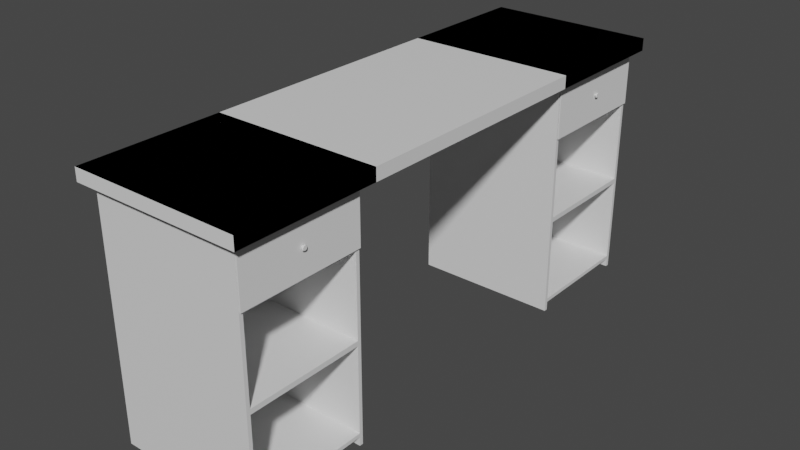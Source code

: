 # Source: Desk.blend  (saved by Blender 3.5.10; exported with 4.5.12 LTS)
import bpy
from mathutils import Matrix  # noqa: F401  (used for matrix-valued properties, if any)

bpy.ops.wm.read_factory_settings(use_empty=True)
scene = bpy.context.scene
scene.name = 'Scene'

# ---- collections
col_collection = bpy.data.collections.new('Collection'); scene.collection.children.link(col_collection)
col_drawer = bpy.data.collections.new('Drawer'); col_collection.children.link(col_drawer)

# ---- materials (node trees are filled in below, after node groups)
mat_material = bpy.data.materials.new('Material')
mat_material.alpha_threshold = 0.0
mat_material.use_transparent_shadow = False
mat_material.roughness = 0.5
mat_material.line_color = (0.0, 0.0, 0.0, 1.0)

# ---- material node trees
mat_material.use_nodes = True; mat_material.node_tree.nodes.clear()
_N = mat_material.node_tree.nodes; _L = mat_material.node_tree.links
n0 = _N.new('ShaderNodeOutputMaterial'); n0.name = 'Material Output'; n0.location = (300, 300)
n1 = _N.new('ShaderNodeBsdfPrincipled'); n1.name = 'Principled BSDF'; n1.location = (10, 300)
n1.distribution = 'GGX'
n1.subsurface_method = 'RANDOM_WALK_SKIN'
n1.inputs[3].default_value = 1.45
n1.inputs[27].default_value = (0.0, 0.0, 0.0, 1.0)
n1.inputs[28].default_value = 1.0
_L.new(n1.outputs[0], n0.inputs[0])
n0.is_active_output = True

# ---- world
world_world = bpy.data.worlds.new('World'); scene.world = world_world
world_world.use_nodes = True; world_world.node_tree.nodes.clear()
_N = world_world.node_tree.nodes; _L = world_world.node_tree.links
n0 = _N.new('ShaderNodeOutputWorld'); n0.name = 'World Output'; n0.location = (300, 300)
n1 = _N.new('ShaderNodeBackground'); n1.name = 'Background'; n1.location = (10, 300)
n1.inputs[0].default_value = (0.05088, 0.05088, 0.05088, 1.0)
_L.new(n1.outputs[0], n0.inputs[0])
n0.is_active_output = True
world_world.color = (0.05088, 0.05088, 0.05088)
world_world.use_sun_shadow = False
world_world.sun_shadow_jitter_overblur = 0.0

# ---- meshes
me_cube = bpy.data.meshes.new('Cube')
me_cube.from_pydata([(1.0, 0.0, 0.8125), (1.0, 0.0, 0.7213), (1.0, -1.958, 0.8125), (1.0, -1.958, 0.7213), (-1.0, 0.0, 0.8125), (-1.0, 0.0, 0.7213), (-1.0, -1.958, 0.8125), (-1.0, -1.958, 0.7213), (-1.0, -0.9356, 0.7213), (-1.0, -0.9356, 0.8125), (1.0, -0.9356, 0.8125), (1.0, -0.9356, 0.7213), (-1.0, -1.958, 0.7213), (1.0, -1.958, 0.7213), (-1.0, -0.9356, 0.7213), (1.0, -0.9356, 0.7213), (-0.8768, -1.895, 0.7213), (0.8768, -1.895, 0.7213), (-0.8768, -0.9986, 0.7213), (0.8768, -0.9986, 0.7213), (-0.8768, -1.895, -1.024), (0.8768, -1.895, -1.024), (-0.8768, -0.9986, -1.024), (0.8768, -0.9986, -1.024), (0.8768, -1.869, 0.6897), (0.8768, -1.025, 0.6897), (0.8768, -1.869, -0.9312), (0.8768, -1.025, -0.9312), (-0.7378, -1.869, 0.6897), (-0.7378, -1.025, 0.6897), (-0.7378, -1.869, -0.9312), (-0.7378, -1.025, -0.9312), (0.8768, -0.9986, 0.3245), (0.8768, -1.895, 0.3245), (-0.8768, -0.9986, 0.3245), (-0.8768, -1.895, 0.3245), (0.8768, -1.025, 0.3239), (0.8768, -1.869, 0.3239), (-0.7378, -1.025, 0.3239), (-0.7378, -1.869, 0.3239), (0.8768, -0.9986, 0.3129), (-0.8768, -0.9986, 0.3129), (-0.8768, -1.895, 0.3129), (0.8768, -1.025, 0.3134), (-0.7378, -1.025, 0.3134), (0.8768, -1.895, 0.3129), (0.8768, -1.869, 0.3134), (-0.7378, -1.869, 0.3134), (-0.8488, -1.869, -1.024), (0.8768, -1.869, -1.024), (-0.8488, -1.025, -1.024), (0.8768, -1.025, -1.024), (-0.8488, -1.869, -0.9594), (0.8768, -1.869, -0.9594), (-0.8488, -1.025, -0.9594), (0.8768, -1.025, -0.9594), (0.8768, -1.025, -0.3089), (-0.7378, -1.025, -0.3089), (0.8768, -1.869, -0.3089), (-0.7378, -1.869, -0.3089), (0.8768, -1.869, -0.2726), (-0.7378, -1.869, -0.2726), (0.8768, -1.025, -0.2726), (-0.7378, -1.025, -0.2726)], [], [(0, 4, 6, 2), (6, 7, 8, 9), (7, 6, 4, 5), (5, 1, 3, 7), (1, 0, 2, 3), (5, 4, 0, 1), (11, 10, 9, 8), (3, 11, 15, 13), (2, 6, 9, 10), (3, 2, 10, 11), (12, 13, 17, 16), (8, 7, 12, 14), (7, 3, 13, 12), (11, 8, 14, 15), (17, 19, 25, 24), (13, 15, 19, 17), (15, 14, 18, 19), (14, 12, 16, 18), (21, 45, 46, 60, 58, 26, 53, 49), (40, 41, 22, 23), (41, 42, 20, 22), (42, 45, 21, 20), (37, 24, 28, 39), (23, 51, 55, 27, 56, 62, 43, 40), (33, 17, 24, 37), (59, 57, 31, 30), (27, 26, 30, 31), (56, 27, 31, 57), (24, 25, 29, 28), (7, 12, 13, 3, 2, 6), (25, 36, 38, 29), (28, 29, 38, 39), (45, 33, 37, 46), (19, 32, 36, 25), (46, 37, 39, 47), (16, 17, 33, 35), (18, 16, 35, 34), (19, 18, 34, 32), (60, 46, 47, 61), (36, 43, 44, 38), (39, 38, 44, 47), (32, 40, 43, 36), (35, 33, 45, 42), (34, 35, 42, 41), (32, 34, 41, 40), (37, 36, 38, 39), (43, 46, 47, 44), (43, 36, 37, 46), (51, 50, 54, 55), (23, 22, 50, 51), (22, 20, 48, 50), (20, 21, 49, 48), (52, 53, 55, 54), (50, 48, 52, 54), (48, 49, 53, 52), (27, 55, 53, 26), (26, 58, 59, 30), (62, 56, 58, 60), (58, 56, 57, 59), (47, 44, 63, 61), (43, 62, 63, 44), (60, 61, 63, 62)])
_uv = me_cube.uv_layers.new(name='UVMap')
_uv.uv.foreach_set('vector', [0.625, 0.5, 0.875, 0.5, 0.875, 0.75, 0.625, 0.75, 0.625, 0.0, 0.375, 0.0, 0.375, 0.0, 0.625, 0.0, 0.375, 0.0, 0.625, 0.0, 0.625, 0.25, 0.375, 0.25, 0.125, 0.5, 0.375, 0.5, 0.375, 0.75, 0.125, 0.75, 0.375, 0.5, 0.625, 0.5, 0.625, 0.75, 0.375, 0.75, 0.375, 0.25, 0.625, 0.25, 0.625, 0.5, 0.375, 0.5, 0.375, 0.75, 0.625, 0.75, 0.625, 1.0, 0.375, 1.0, 0.375, 0.75, 0.375, 0.75, 0.375, 0.75, 0.375, 0.75, 0.625, 0.75, 0.875, 0.75, 0.875, 0.75, 0.625, 0.75, 0.375, 0.75, 0.625, 0.75, 0.625, 0.75, 0.375, 0.75, 0.125, 0.75, 0.375, 0.75, 0.375, 0.75, 0.125, 0.75, 0.375, 0.0, 0.375, 0.0, 0.375, 0.0, 0.375, 0.0, 0.125, 0.75, 0.375, 0.75, 0.375, 0.75, 0.125, 0.75, 0.375, 0.75, 0.375, 1.0, 0.375, 1.0, 0.375, 0.75, 0.375, 0.75, 0.375, 0.75, 0.375, 0.75, 0.375, 0.75, 0.375, 0.75, 0.375, 0.75, 0.375, 0.75, 0.375, 0.75, 0.375, 0.75, 0.375, 1.0, 0.375, 1.0, 0.375, 0.75, 0.375, 0.0, 0.375, 0.0, 0.375, 0.0, 0.375, 0.0, 0.375, 0.75, 0.375, 0.75, 0.375, 0.75, 0.375, 0.75, 0.375, 0.75, 0.375, 0.75, 0.375, 0.75, 0.375, 0.75, 0.375, 0.75, 0.375, 1.0, 0.375, 1.0, 0.375, 0.75, 0.375, 0.0, 0.375, 0.0, 0.375, 0.0, 0.375, 0.0, 0.125, 0.75, 0.375, 0.75, 0.375, 0.75, 0.125, 0.75, 0.375, 0.75, 0.375, 0.75, 0.375, 0.75, 0.375, 0.75, 0.375, 0.75, 0.375, 0.75, 0.375, 0.75, 0.375, 0.75, 0.375, 0.75, 0.375, 0.75, 0.375, 0.75, 0.375, 0.75, 0.375, 0.75, 0.375, 0.75, 0.375, 0.75, 0.375, 0.75, 0.375, 0.75, 0.375, 0.75, 0.375, 0.75, 0.375, 0.75, 0.375, 0.75, 0.375, 0.75, 0.375, 0.75, 0.375, 0.75, 0.375, 0.75, 0.375, 0.75, 0.375, 0.75, 0.375, 0.75, 0.375, 0.75, 0.375, 0.75, 0.375, 0.75, 0.375, 0.75, 0.0, 0.0, 0.0, 0.0, 0.0, 0.0, 0.0, 0.0, 0.0, 0.0, 0.0, 0.0, 0.375, 0.75, 0.375, 0.75, 0.375, 0.75, 0.375, 0.75, 0.375, 0.75, 0.375, 0.75, 0.375, 0.75, 0.375, 0.75, 0.375, 0.75, 0.375, 0.75, 0.375, 0.75, 0.375, 0.75, 0.375, 0.75, 0.375, 0.75, 0.375, 0.75, 0.375, 0.75, 0.375, 0.75, 0.375, 0.75, 0.375, 0.75, 0.375, 0.75, 0.125, 0.75, 0.375, 0.75, 0.375, 0.75, 0.125, 0.75, 0.375, 0.0, 0.375, 0.0, 0.375, 0.0, 0.375, 0.0, 0.375, 0.75, 0.375, 1.0, 0.375, 1.0, 0.375, 0.75, 0.375, 0.75, 0.375, 0.75, 0.375, 0.75, 0.375, 0.75, 0.375, 0.75, 0.375, 0.75, 0.375, 0.75, 0.375, 0.75, 0.375, 0.75, 0.375, 0.75, 0.375, 0.75, 0.375, 0.75, 0.375, 0.75, 0.375, 0.75, 0.375, 0.75, 0.375, 0.75, 0.125, 0.75, 0.375, 0.75, 0.375, 0.75, 0.125, 0.75, 0.375, 0.0, 0.375, 0.0, 0.375, 0.0, 0.375, 0.0, 0.375, 0.75, 0.375, 1.0, 0.375, 1.0, 0.375, 0.75, 0.0, 0.0, 0.0, 0.0, 0.0, 0.0, 0.0, 0.0, 0.0, 0.0, 0.0, 0.0, 0.0, 0.0, 0.0, 0.0, 0.375, 0.75, 0.375, 0.75, 0.0, 0.0, 0.375, 0.75, 0.375, 0.75, 0.375, 1.0, 0.375, 1.0, 0.375, 0.75, 0.375, 0.75, 0.375, 1.0, 0.375, 1.0, 0.375, 0.75, 0.375, 0.0, 0.375, 0.0, 0.375, 0.0, 0.375, 0.0, 0.125, 0.75, 0.375, 0.75, 0.375, 0.75, 0.125, 0.75, 0.125, 0.75, 0.375, 0.75, 0.375, 0.75, 0.125, 0.75, 0.375, 0.0, 0.375, 0.0, 0.375, 0.0, 0.375, 0.0, 0.125, 0.75, 0.375, 0.75, 0.375, 0.75, 0.125, 0.75, 0.375, 0.75, 0.375, 0.75, 0.375, 0.75, 0.375, 0.75, 0.375, 0.75, 0.375, 0.75, 0.375, 0.75, 0.375, 0.75, 0.375, 0.75, 0.375, 0.75, 0.375, 0.75, 0.375, 0.75, 0.375, 0.75, 0.375, 0.75, 0.375, 0.75, 0.375, 0.75, 0.375, 0.75, 0.375, 0.75, 0.375, 0.75, 0.375, 0.75, 0.375, 0.75, 0.375, 0.75, 0.375, 0.75, 0.375, 0.75, 0.375, 0.75, 0.375, 0.75, 0.375, 0.75, 0.375, 0.75])
me_cube.materials.append(mat_material)
me_cube.use_mirror_vertex_groups = False
me_cube.update()
me_cube_001 = bpy.data.meshes.new('Cube.001')
me_cube_001.from_pydata([(-1.0, -1.0, -1.0), (-1.0, -1.0, 1.0), (-1.0, 1.0, -1.0), (-1.0, 1.0, 1.0), (1.0, -1.0, -1.0), (1.0, -1.0, 1.0), (1.0, 1.0, -1.0), (1.0, 1.0, 1.0), (-0.9498, -0.9498, 1.0), (-0.9498, 0.9498, 1.0), (0.9498, 0.9498, 1.0), (0.9498, -0.9498, 1.0), (-0.9498, -0.9498, -0.8368), (-0.9498, 0.9498, -0.8368), (0.9498, 0.9498, -0.8368), (0.9498, -0.9498, -0.8368), (-1.016, 1.0, 1.0), (-1.016, -1.0, 1.0), (-1.016, -1.0, -1.0), (-1.016, 1.0, -1.0), (-1.016, -1.076, -1.0), (-1.016, -1.076, 1.0), (-1.016, 1.076, -1.0), (-1.016, 1.076, 1.0), (-1.016, -1.076, -1.0), (-1.016, -1.076, 1.0), (-1.016, 1.076, -1.0), (-1.016, 1.076, 1.0), (-1.033, -1.076, -1.0), (-1.033, -1.076, 1.0), (-1.033, 1.076, -1.0), (-1.033, 1.076, 1.0), (-1.033, -0.006095, -0.02061), (-1.033, -0.006095, 0.02061), (-1.033, 0.006092, -0.02061), (-1.033, 0.006092, 0.02061), (-1.033, -0.007594, -0.01712), (-1.033, -0.009843, -0.01109), (-1.033, -0.01144, -2.045e-08), (-1.033, -0.009843, 0.01109), (-1.033, -0.007594, 0.01712), (-1.033, 0.004246, -0.02154), (-1.033, 0.002187, -0.0222), (-1.033, -1.668e-06, -0.02244), (-1.033, -0.00219, -0.0222), (-1.033, -0.004249, -0.02154), (-1.033, -0.004249, 0.02154), (-1.033, -0.00219, 0.0222), (-1.033, -1.668e-06, 0.02244), (-1.033, 0.002187, 0.0222), (-1.033, 0.004246, 0.02154), (-1.033, 0.007591, 0.01712), (-1.033, 0.009839, 0.01109), (-1.033, 0.01144, -2.044e-08), (-1.033, 0.009839, -0.01109), (-1.033, 0.007591, -0.01712), (-1.058, -0.006095, -0.02061), (-1.058, -0.006095, 0.02061), (-1.058, 0.006092, -0.02061), (-1.058, 0.006092, 0.02061), (-1.058, -0.007594, -0.01712), (-1.058, -0.009843, -0.01109), (-1.058, -0.01144, -2.045e-08), (-1.058, -0.009843, 0.01109), (-1.058, -0.007594, 0.01712), (-1.058, 0.004246, -0.02154), (-1.058, 0.002187, -0.0222), (-1.058, -1.668e-06, -0.02244), (-1.058, -0.00219, -0.0222), (-1.058, -0.004249, -0.02154), (-1.058, -0.004249, 0.02154), (-1.058, -0.00219, 0.0222), (-1.058, -1.668e-06, 0.02244), (-1.058, 0.002187, 0.0222), (-1.058, 0.004246, 0.02154), (-1.058, 0.007591, 0.01712), (-1.058, 0.009839, 0.01109), (-1.058, 0.01144, -2.044e-08), (-1.058, 0.009839, -0.01109), (-1.058, 0.007591, -0.01712)], [], [(2, 0, 18, 19), (2, 3, 7, 6), (6, 7, 5, 4), (4, 5, 1, 0), (2, 6, 4, 0), (7, 3, 9, 10), (11, 10, 14, 15), (5, 7, 10, 11), (3, 1, 8, 9), (1, 5, 11, 8), (14, 13, 12, 15), (9, 8, 12, 13), (8, 11, 15, 12), (10, 9, 13, 14), (3, 2, 19, 16), (17, 16, 23, 21), (1, 3, 16, 17), (0, 1, 17, 18), (21, 23, 27, 25), (19, 18, 20, 22), (16, 19, 22, 23), (18, 17, 21, 20), (27, 26, 30, 31), (20, 21, 25, 24), (23, 22, 26, 27), (22, 20, 24, 26), (28, 29, 33, 40, 39, 38, 37, 36, 32), (26, 24, 28, 30), (25, 27, 31, 29), (24, 25, 29, 28), (31, 30, 34, 55, 54, 53, 52, 51, 35), (30, 28, 32, 45, 44, 43, 42, 41, 34), (29, 31, 35, 50, 49, 48, 47, 46, 33), (37, 38, 62, 61), (52, 53, 77, 76), (55, 34, 58, 79), (33, 46, 70, 57), (38, 39, 63, 62), (53, 54, 78, 77), (46, 47, 71, 70), (39, 40, 64, 63), (54, 55, 79, 78), (47, 48, 72, 71), (34, 41, 65, 58), (48, 49, 73, 72), (41, 42, 66, 65), (49, 50, 74, 73), (40, 33, 57, 64), (42, 43, 67, 66), (32, 36, 60, 56), (35, 51, 75, 59), (45, 32, 56, 69), (43, 44, 68, 67), (36, 37, 61, 60), (51, 52, 76, 75), (50, 35, 59, 74), (44, 45, 69, 68), (64, 57, 70, 71, 72, 73, 74, 59, 75, 76, 77, 78, 79, 58, 65, 66, 67, 68, 69, 56, 60, 61, 62, 63)])
_uv = me_cube_001.uv_layers.new(name='UVMap')
_uv.uv.foreach_set('vector', [0.125, 0.5, 0.125, 0.75, 0.125, 0.75, 0.125, 0.5, 0.375, 0.25, 0.625, 0.25, 0.625, 0.5, 0.375, 0.5, 0.375, 0.5, 0.625, 0.5, 0.625, 0.75, 0.375, 0.75, 0.375, 0.75, 0.625, 0.75, 0.625, 1.0, 0.375, 1.0, 0.125, 0.5, 0.375, 0.5, 0.375, 0.75, 0.125, 0.75, 0.625, 0.5, 0.625, 0.25, 0.625, 0.25, 0.625, 0.5, 0.625, 0.75, 0.625, 0.5, 0.625, 0.5, 0.625, 0.75, 0.625, 0.75, 0.625, 0.5, 0.625, 0.5, 0.625, 0.75, 0.625, 0.25, 0.625, 0.0, 0.625, 0.0, 0.625, 0.25, 0.625, 1.0, 0.625, 0.75, 0.625, 0.75, 0.625, 1.0, 0.625, 0.5, 0.875, 0.5, 0.875, 0.75, 0.625, 0.75, 0.625, 0.25, 0.625, 0.0, 0.625, 0.0, 0.625, 0.25, 0.625, 1.0, 0.625, 0.75, 0.625, 0.75, 0.625, 1.0, 0.625, 0.5, 0.625, 0.25, 0.625, 0.25, 0.625, 0.5, 0.625, 0.25, 0.375, 0.25, 0.375, 0.25, 0.625, 0.25, 0.625, 0.0, 0.625, 0.25, 0.625, 0.25, 0.625, 0.0, 0.625, 0.0, 0.625, 0.25, 0.625, 0.25, 0.625, 0.0, 0.375, 1.0, 0.625, 1.0, 0.625, 1.0, 0.375, 1.0, 0.625, 0.0, 0.625, 0.25, 0.625, 0.25, 0.625, 0.0, 0.125, 0.5, 0.125, 0.75, 0.125, 0.75, 0.125, 0.5, 0.625, 0.25, 0.375, 0.25, 0.375, 0.25, 0.625, 0.25, 0.375, 1.0, 0.625, 1.0, 0.625, 1.0, 0.375, 1.0, 0.625, 0.25, 0.375, 0.25, 0.375, 0.25, 0.625, 0.25, 0.375, 1.0, 0.625, 1.0, 0.625, 1.0, 0.375, 1.0, 0.625, 0.25, 0.375, 0.25, 0.375, 0.25, 0.625, 0.25, 0.125, 0.5, 0.125, 0.75, 0.125, 0.75, 0.125, 0.5, 0.375, 1.0, 0.625, 1.0, 0.625, 1.0, 0.5833, 1.0, 0.5417, 1.0, 0.5, 1.0, 0.4583, 1.0, 0.4167, 1.0, 0.375, 1.0, 0.125, 0.5, 0.125, 0.75, 0.125, 0.75, 0.125, 0.5, 0.625, 0.0, 0.625, 0.25, 0.625, 0.25, 0.625, 0.0, 0.375, 1.0, 0.625, 1.0, 0.625, 1.0, 0.375, 1.0, 0.625, 0.25, 0.375, 0.25, 0.375, 0.25, 0.4167, 0.25, 0.4583, 0.25, 0.5, 0.25, 0.5417, 0.25, 0.5833, 0.25, 0.625, 0.25, 0.125, 0.5, 0.125, 0.75, 0.125, 0.75, 0.125, 0.7083, 0.125, 0.6667, 0.125, 0.625, 0.125, 0.5833, 0.125, 0.5417, 0.125, 0.5, 0.625, 0.0, 0.625, 0.25, 0.625, 0.25, 0.625, 0.2083, 0.625, 0.1667, 0.625, 0.125, 0.625, 0.08333, 0.625, 0.04167, 0.625, 0.0, 0.4583, 1.0, 0.5, 1.0, 0.5, 1.0, 0.4583, 1.0, 0.5417, 0.25, 0.5, 0.25, 0.5, 0.25, 0.5417, 0.25, 0.4167, 0.25, 0.375, 0.25, 0.375, 0.25, 0.4167, 0.25, 0.625, 0.0, 0.625, 0.04167, 0.625, 0.04167, 0.625, 0.0, 0.5, 1.0, 0.5417, 1.0, 0.5417, 1.0, 0.5, 1.0, 0.5, 0.25, 0.4583, 0.25, 0.4583, 0.25, 0.5, 0.25, 0.625, 0.04167, 0.625, 0.08333, 0.625, 0.08333, 0.625, 0.04167, 0.5417, 1.0, 0.5833, 1.0, 0.5833, 1.0, 0.5417, 1.0, 0.4583, 0.25, 0.4167, 0.25, 0.4167, 0.25, 0.4583, 0.25, 0.625, 0.08333, 0.625, 0.125, 0.625, 0.125, 0.625, 0.08333, 0.125, 0.5, 0.125, 0.5417, 0.125, 0.5417, 0.125, 0.5, 0.625, 0.125, 0.625, 0.1667, 0.625, 0.1667, 0.625, 0.125, 0.125, 0.5417, 0.125, 0.5833, 0.125, 0.5833, 0.125, 0.5417, 0.625, 0.1667, 0.625, 0.2083, 0.625, 0.2083, 0.625, 0.1667, 0.5833, 1.0, 0.625, 1.0, 0.625, 1.0, 0.5833, 1.0, 0.125, 0.5833, 0.125, 0.625, 0.125, 0.625, 0.125, 0.5833, 0.375, 1.0, 0.4167, 1.0, 0.4167, 1.0, 0.375, 1.0, 0.625, 0.25, 0.5833, 0.25, 0.5833, 0.25, 0.625, 0.25, 0.125, 0.7083, 0.125, 0.75, 0.125, 0.75, 0.125, 0.7083, 0.125, 0.625, 0.125, 0.6667, 0.125, 0.6667, 0.125, 0.625, 0.4167, 1.0, 0.4583, 1.0, 0.4583, 1.0, 0.4167, 1.0, 0.5833, 0.25, 0.5417, 0.25, 0.5417, 0.25, 0.5833, 0.25, 0.625, 0.2083, 0.625, 0.25, 0.625, 0.25, 0.625, 0.2083, 0.125, 0.6667, 0.125, 0.7083, 0.125, 0.7083, 0.125, 0.6667, 0.5833, 1.0, 0.625, 0.0, 0.625, 0.04167, 0.625, 0.08333, 0.625, 0.125, 0.625, 0.1667, 0.625, 0.2083, 0.625, 0.25, 0.5833, 0.25, 0.5417, 0.25, 0.5, 0.25, 0.4583, 0.25, 0.4167, 0.25, 0.125, 0.5, 0.125, 0.5417, 0.125, 0.5833, 0.125, 0.625, 0.125, 0.6667, 0.125, 0.7083, 0.375, 1.0, 0.4167, 1.0, 0.4583, 1.0, 0.5, 1.0, 0.5417, 1.0])
me_cube_001.update()
me_cube_002 = bpy.data.meshes.new('Cube.002')
me_cube_002.from_pydata([(0.005444, 0.05126, -0.002142), (0.005444, 0.05054, 0.01382), (0.005444, 0.0484, 0.02916), (0.005444, 0.04492, 0.0433), (0.005444, 0.04023, 0.0557), (0.005444, 0.03453, 0.06587), (0.005444, 0.02802, 0.07343), (0.005444, 0.02096, 0.07809), (0.005444, 0.01361, 0.07966), (0.005444, 0.006269, 0.07809), (0.005444, -0.0007938, 0.07343), (0.005444, -0.007303, 0.06587), (0.005444, -0.01301, 0.0557), (0.005444, -0.01769, 0.0433), (0.005444, -0.02117, 0.02916), (0.005444, -0.02331, 0.01382), (0.005444, -0.02403, -0.002142), (0.005444, -0.02331, -0.0181), (0.005444, -0.02117, -0.03345), (0.005444, -0.01769, -0.04759), (0.005444, -0.01301, -0.05998), (0.005444, -0.007303, -0.07016), (0.005444, -0.0007938, -0.07772), (0.005444, 0.006269, -0.08237), (0.005444, 0.01361, -0.08394), (0.005444, 0.02096, -0.08237), (0.005444, 0.02802, -0.07772), (0.005444, 0.03453, -0.07016), (0.005444, 0.04023, -0.05998), (0.005444, 0.04492, -0.04759), (0.005444, 0.0484, -0.03345), (0.005444, 0.05054, -0.0181), (-0.004246, 0.06002, -0.002142), (-0.004246, 0.05913, 0.01753), (-0.004246, 0.05649, 0.03644), (-0.004246, 0.0522, 0.05388), (-0.004246, 0.04643, 0.06915), (-0.004246, 0.03939, 0.08169), (-0.004246, 0.03137, 0.09101), (-0.004246, 0.02267, 0.09675), (-0.004246, 0.01361, 0.09869), (-0.004246, 0.00456, 0.09675), (-0.004246, -0.004145, 0.09101), (-0.004246, -0.01217, 0.08169), (-0.004246, -0.0192, 0.06915), (-0.004246, -0.02497, 0.05388), (-0.004246, -0.02926, 0.03644), (-0.004246, -0.0319, 0.01753), (-0.004246, -0.03279, -0.002142), (-0.004246, -0.0319, -0.02181), (-0.004246, -0.02926, -0.04073), (-0.004246, -0.02497, -0.05816), (-0.004246, -0.0192, -0.07344), (-0.004246, -0.01217, -0.08598), (-0.004246, -0.004145, -0.09529), (-0.004246, 0.00456, -0.101), (-0.004246, 0.01361, -0.103), (-0.004246, 0.02267, -0.101), (-0.004246, 0.03137, -0.09529), (-0.004246, 0.03939, -0.08598), (-0.004246, 0.04643, -0.07344), (-0.004246, 0.0522, -0.05816), (-0.004246, 0.05649, -0.04073), (-0.004246, 0.05913, -0.02181), (-0.004246, 0.06002, -0.002142), (-0.004246, 0.05913, 0.01753), (-0.004246, 0.05649, 0.03644), (-0.004246, 0.0522, 0.05388), (-0.004246, 0.04643, 0.06915), (-0.004246, 0.03939, 0.08169), (-0.004246, 0.03137, 0.09101), (-0.004246, 0.02267, 0.09675), (-0.004246, 0.01361, 0.09869), (-0.004246, 0.00456, 0.09675), (-0.004246, -0.004145, 0.09101), (-0.004246, -0.01217, 0.08169), (-0.004246, -0.0192, 0.06915), (-0.004246, -0.02497, 0.05388), (-0.004246, -0.02926, 0.03644), (-0.004246, -0.0319, 0.01753), (-0.004246, -0.03279, -0.002142), (-0.004246, -0.0319, -0.02181), (-0.004246, -0.02926, -0.04073), (-0.004246, -0.02497, -0.05816), (-0.004246, -0.0192, -0.07344), (-0.004246, -0.01217, -0.08598), (-0.004246, -0.004145, -0.09529), (-0.004246, 0.00456, -0.101), (-0.004246, 0.01361, -0.103), (-0.004246, 0.02267, -0.101), (-0.004246, 0.03137, -0.09529), (-0.004246, 0.03939, -0.08598), (-0.004246, 0.04643, -0.07344), (-0.004246, 0.0522, -0.05816), (-0.004246, 0.05649, -0.04073), (-0.004246, 0.05913, -0.02181), (-0.01545, 0.04882, -0.002142), (-0.01545, 0.04814, 0.01278), (-0.01545, 0.04614, 0.02713), (-0.01545, 0.04288, 0.04035), (-0.01545, 0.03851, 0.05194), (-0.01545, 0.03317, 0.06146), (-0.01545, 0.02709, 0.06852), (-0.01545, 0.02048, 0.07288), (-0.01545, 0.01361, 0.07435), (-0.01545, 0.006746, 0.07288), (-0.01545, 0.000142, 0.06852), (-0.01545, -0.005944, 0.06146), (-0.01545, -0.01128, 0.05194), (-0.01545, -0.01566, 0.04035), (-0.01545, -0.01891, 0.02713), (-0.01545, -0.02091, 0.01278), (-0.01545, -0.02159, -0.002142), (-0.01545, -0.02091, -0.01706), (-0.01545, -0.01891, -0.03141), (-0.01545, -0.01566, -0.04464), (-0.01545, -0.01128, -0.05623), (-0.01545, -0.005944, -0.06574), (-0.01545, 0.000142, -0.07281), (-0.01545, 0.006746, -0.07716), (-0.01545, 0.01361, -0.07863), (-0.01545, 0.02048, -0.07716), (-0.01545, 0.02709, -0.07281), (-0.01545, 0.03317, -0.06574), (-0.01545, 0.03851, -0.05623), (-0.01545, 0.04288, -0.04464), (-0.01545, 0.04614, -0.03141), (-0.01545, 0.04814, -0.01706), (0.005444, 0.03204, -0.002142), (0.005444, 0.03168, 0.005667), (0.005444, 0.03063, 0.01318), (0.005444, 0.02893, 0.0201), (0.005444, 0.02664, 0.02616), (0.005444, 0.02385, 0.03114), (0.005444, 0.02066, 0.03484), (0.005444, 0.01721, 0.03712), (0.005444, 0.01361, 0.03789), (0.005444, 0.01002, 0.03712), (0.005444, 0.006563, 0.03484), (0.005444, 0.003378, 0.03114), (0.005444, 0.000586, 0.02616), (0.005444, -0.001705, 0.0201), (0.005444, -0.003408, 0.01318), (0.005444, -0.004456, 0.005667), (0.005444, -0.00481, -0.002142), (0.005444, -0.004456, -0.009952), (0.005444, -0.003408, -0.01746), (0.005444, -0.001705, -0.02438), (0.005444, 0.000586, -0.03045), (0.005444, 0.003378, -0.03543), (0.005444, 0.006563, -0.03912), (0.005444, 0.01002, -0.0414), (0.005444, 0.01361, -0.04217), (0.005444, 0.01721, -0.0414), (0.005444, 0.02066, -0.03912), (0.005444, 0.02385, -0.03543), (0.005444, 0.02664, -0.03045), (0.005444, 0.02893, -0.02438), (0.005444, 0.03063, -0.01746), (0.005444, 0.03168, -0.009952), (0.0254, 0.03204, -0.002142), (0.0254, 0.03168, 0.005667), (0.0254, 0.03063, 0.01318), (0.0254, 0.02893, 0.0201), (0.0254, 0.02664, 0.02616), (0.0254, 0.02385, 0.03114), (0.0254, 0.02066, 0.03484), (0.0254, 0.01721, 0.03712), (0.0254, 0.01361, 0.03789), (0.0254, 0.01002, 0.03712), (0.0254, 0.006563, 0.03484), (0.0254, 0.003378, 0.03114), (0.0254, 0.000586, 0.02616), (0.0254, -0.001705, 0.0201), (0.0254, -0.003408, 0.01318), (0.0254, -0.004456, 0.005667), (0.0254, -0.00481, -0.002142), (0.0254, -0.004456, -0.009952), (0.0254, -0.003408, -0.01746), (0.0254, -0.001705, -0.02438), (0.0254, 0.000586, -0.03045), (0.0254, 0.003378, -0.03543), (0.0254, 0.006563, -0.03912), (0.0254, 0.01002, -0.0414), (0.0254, 0.01361, -0.04217), (0.0254, 0.01721, -0.0414), (0.0254, 0.02066, -0.03912), (0.0254, 0.02385, -0.03543), (0.0254, 0.02664, -0.03045), (0.0254, 0.02893, -0.02438), (0.0254, 0.03063, -0.01746), (0.0254, 0.03168, -0.009952), (0.0254, 0.02578, -0.002142), (0.0254, 0.02554, 0.003014), (0.0254, 0.02485, 0.007972), (0.0254, 0.02373, 0.01254), (0.0254, 0.02221, 0.01655), (0.0254, 0.02037, 0.01983), (0.0254, 0.01827, 0.02228), (0.0254, 0.01599, 0.02378), (0.0254, 0.01361, 0.02429), (0.0254, 0.01124, 0.02378), (0.0254, 0.008958, 0.02228), (0.0254, 0.006855, 0.01983), (0.0254, 0.005012, 0.01655), (0.0254, 0.003499, 0.01254), (0.0254, 0.002375, 0.007972), (0.0254, 0.001683, 0.003014), (0.0254, 0.001449, -0.002142), (0.0254, 0.001683, -0.007298), (0.0254, 0.002375, -0.01226), (0.0254, 0.003499, -0.01683), (0.0254, 0.005012, -0.02083), (0.0254, 0.006855, -0.02412), (0.0254, 0.008958, -0.02656), (0.0254, 0.01124, -0.02806), (0.0254, 0.01361, -0.02857), (0.0254, 0.01599, -0.02806), (0.0254, 0.01827, -0.02656), (0.0254, 0.02037, -0.02412), (0.0254, 0.02221, -0.02083), (0.0254, 0.02373, -0.01683), (0.0254, 0.02485, -0.01226), (0.0254, 0.02554, -0.007298), (-0.001943, 0.02578, -0.002142), (-0.001943, 0.02554, 0.003014), (-0.001943, 0.02485, 0.007972), (-0.001943, 0.02373, 0.01254), (-0.001943, 0.02221, 0.01655), (-0.001943, 0.02037, 0.01983), (-0.001943, 0.01827, 0.02228), (-0.001943, 0.01599, 0.02378), (-0.001943, 0.01361, 0.02429), (-0.001943, 0.01124, 0.02378), (-0.001943, 0.008958, 0.02228), (-0.001943, 0.006855, 0.01983), (-0.001943, 0.005012, 0.01655), (-0.001943, 0.003499, 0.01254), (-0.001943, 0.002375, 0.007972), (-0.001943, 0.001683, 0.003014), (-0.001943, 0.001449, -0.002142), (-0.001943, 0.001683, -0.007298), (-0.001943, 0.002375, -0.01226), (-0.001943, 0.003499, -0.01683), (-0.001943, 0.005012, -0.02083), (-0.001943, 0.006855, -0.02412), (-0.001943, 0.008958, -0.02656), (-0.001943, 0.01124, -0.02806), (-0.001943, 0.01361, -0.02857), (-0.001943, 0.01599, -0.02806), (-0.001943, 0.01827, -0.02656), (-0.001943, 0.02037, -0.02412), (-0.001943, 0.02221, -0.02083), (-0.001943, 0.02373, -0.01683), (-0.001943, 0.02485, -0.01226), (-0.001943, 0.02554, -0.007298)], [], [(25, 26, 58, 57), (12, 13, 45, 44), (26, 27, 59, 58), (13, 14, 46, 45), (0, 1, 33, 32), (27, 28, 60, 59), (14, 15, 47, 46), (1, 2, 34, 33), (28, 29, 61, 60), (15, 16, 48, 47), (2, 3, 35, 34), (29, 30, 62, 61), (16, 17, 49, 48), (3, 4, 36, 35), (30, 31, 63, 62), (17, 18, 50, 49), (4, 5, 37, 36), (31, 0, 32, 63), (18, 19, 51, 50), (5, 6, 38, 37), (19, 20, 52, 51), (6, 7, 39, 38), (20, 21, 53, 52), (7, 8, 40, 39), (21, 22, 54, 53), (8, 9, 41, 40), (22, 23, 55, 54), (9, 10, 42, 41), (23, 24, 56, 55), (10, 11, 43, 42), (24, 25, 57, 56), (11, 12, 44, 43), (50, 51, 83, 82), (37, 38, 70, 69), (51, 52, 84, 83), (38, 39, 71, 70), (52, 53, 85, 84), (39, 40, 72, 71), (53, 54, 86, 85), (40, 41, 73, 72), (54, 55, 87, 86), (41, 42, 74, 73), (55, 56, 88, 87), (42, 43, 75, 74), (56, 57, 89, 88), (43, 44, 76, 75), (57, 58, 90, 89), (44, 45, 77, 76), (58, 59, 91, 90), (45, 46, 78, 77), (32, 33, 65, 64), (59, 60, 92, 91), (46, 47, 79, 78), (33, 34, 66, 65), (60, 61, 93, 92), (47, 48, 80, 79), (34, 35, 67, 66), (61, 62, 94, 93), (48, 49, 81, 80), (35, 36, 68, 67), (62, 63, 95, 94), (49, 50, 82, 81), (36, 37, 69, 68), (63, 32, 64, 95), (85, 86, 118, 117), (72, 73, 105, 104), (86, 87, 119, 118), (73, 74, 106, 105), (87, 88, 120, 119), (74, 75, 107, 106), (88, 89, 121, 120), (75, 76, 108, 107), (89, 90, 122, 121), (76, 77, 109, 108), (90, 91, 123, 122), (77, 78, 110, 109), (64, 65, 97, 96), (91, 92, 124, 123), (78, 79, 111, 110), (65, 66, 98, 97), (92, 93, 125, 124), (79, 80, 112, 111), (66, 67, 99, 98), (93, 94, 126, 125), (80, 81, 113, 112), (67, 68, 100, 99), (94, 95, 127, 126), (81, 82, 114, 113), (68, 69, 101, 100), (95, 64, 96, 127), (82, 83, 115, 114), (69, 70, 102, 101), (83, 84, 116, 115), (70, 71, 103, 102), (84, 85, 117, 116), (71, 72, 104, 103), (97, 98, 99, 100, 101, 102, 103, 104, 105, 106, 107, 108, 109, 110, 111, 112, 113, 114, 115, 116, 117, 118, 119, 120, 121, 122, 123, 124, 125, 126, 127, 96), (14, 13, 141, 142), (1, 0, 128, 129), (28, 27, 155, 156), (15, 14, 142, 143), (2, 1, 129, 130), (29, 28, 156, 157), (16, 15, 143, 144), (3, 2, 130, 131), (30, 29, 157, 158), (17, 16, 144, 145), (4, 3, 131, 132), (31, 30, 158, 159), (18, 17, 145, 146), (5, 4, 132, 133), (0, 31, 159, 128), (19, 18, 146, 147), (6, 5, 133, 134), (20, 19, 147, 148), (7, 6, 134, 135), (21, 20, 148, 149), (8, 7, 135, 136), (22, 21, 149, 150), (9, 8, 136, 137), (23, 22, 150, 151), (10, 9, 137, 138), (24, 23, 151, 152), (11, 10, 138, 139), (25, 24, 152, 153), (12, 11, 139, 140), (26, 25, 153, 154), (13, 12, 140, 141), (27, 26, 154, 155), (146, 145, 177, 178), (133, 132, 164, 165), (128, 159, 191, 160), (147, 146, 178, 179), (134, 133, 165, 166), (148, 147, 179, 180), (135, 134, 166, 167), (149, 148, 180, 181), (136, 135, 167, 168), (150, 149, 181, 182), (137, 136, 168, 169), (151, 150, 182, 183), (138, 137, 169, 170), (152, 151, 183, 184), (139, 138, 170, 171), (153, 152, 184, 185), (140, 139, 171, 172), (154, 153, 185, 186), (141, 140, 172, 173), (155, 154, 186, 187), (142, 141, 173, 174), (129, 128, 160, 161), (156, 155, 187, 188), (143, 142, 174, 175), (130, 129, 161, 162), (157, 156, 188, 189), (144, 143, 175, 176), (131, 130, 162, 163), (158, 157, 189, 190), (145, 144, 176, 177), (132, 131, 163, 164), (159, 158, 190, 191), (179, 178, 210, 211), (166, 165, 197, 198), (180, 179, 211, 212), (167, 166, 198, 199), (181, 180, 212, 213), (168, 167, 199, 200), (182, 181, 213, 214), (169, 168, 200, 201), (183, 182, 214, 215), (170, 169, 201, 202), (184, 183, 215, 216), (171, 170, 202, 203), (185, 184, 216, 217), (172, 171, 203, 204), (186, 185, 217, 218), (173, 172, 204, 205), (187, 186, 218, 219), (174, 173, 205, 206), (161, 160, 192, 193), (188, 187, 219, 220), (175, 174, 206, 207), (162, 161, 193, 194), (189, 188, 220, 221), (176, 175, 207, 208), (163, 162, 194, 195), (190, 189, 221, 222), (177, 176, 208, 209), (164, 163, 195, 196), (191, 190, 222, 223), (178, 177, 209, 210), (165, 164, 196, 197), (160, 191, 223, 192), (213, 212, 244, 245), (200, 199, 231, 232), (214, 213, 245, 246), (201, 200, 232, 233), (215, 214, 246, 247), (202, 201, 233, 234), (216, 215, 247, 248), (203, 202, 234, 235), (217, 216, 248, 249), (204, 203, 235, 236), (218, 217, 249, 250), (205, 204, 236, 237), (219, 218, 250, 251), (206, 205, 237, 238), (193, 192, 224, 225), (220, 219, 251, 252), (207, 206, 238, 239), (194, 193, 225, 226), (221, 220, 252, 253), (208, 207, 239, 240), (195, 194, 226, 227), (222, 221, 253, 254), (209, 208, 240, 241), (196, 195, 227, 228), (223, 222, 254, 255), (210, 209, 241, 242), (197, 196, 228, 229), (192, 223, 255, 224), (211, 210, 242, 243), (198, 197, 229, 230), (212, 211, 243, 244), (199, 198, 230, 231), (225, 224, 255, 254, 253, 252, 251, 250, 249, 248, 247, 246, 245, 244, 243, 242, 241, 240, 239, 238, 237, 236, 235, 234, 233, 232, 231, 230, 229, 228, 227, 226)])
_uv = me_cube_002.uv_layers.new(name='UVMap')
_uv.uv.foreach_set('vector', [0.0, 0.0, 0.0, 0.0, 0.0, 0.0, 0.0, 0.0, 0.0, 0.0, 0.0, 0.0, 0.0, 0.0, 0.0, 0.0, 0.0, 0.0, 0.0, 0.0, 0.0, 0.0, 0.0, 0.0, 0.0, 0.0, 0.0, 0.0, 0.0, 0.0, 0.0, 0.0, 0.0, 0.0, 0.0, 0.0, 0.0, 0.0, 0.0, 0.0, 0.0, 0.0, 0.0, 0.0, 0.0, 0.0, 0.0, 0.0, 0.0, 0.0, 0.0, 0.0, 0.0, 0.0, 0.0, 0.0, 0.0, 0.0, 0.0, 0.0, 0.0, 0.0, 0.0, 0.0, 0.0, 0.0, 0.0, 0.0, 0.0, 0.0, 0.0, 0.0, 0.0, 0.0, 0.0, 0.0, 0.0, 0.0, 0.0, 0.0, 0.0, 0.0, 0.0, 0.0, 0.0, 0.0, 0.0, 0.0, 0.0, 0.0, 0.0, 0.0, 0.0, 0.0, 0.0, 0.0, 0.0, 0.0, 0.0, 0.0, 0.0, 0.0, 0.0, 0.0, 0.0, 0.0, 0.0, 0.0, 0.0, 0.0, 0.0, 0.0, 0.0, 0.0, 0.0, 0.0, 0.0, 0.0, 0.0, 0.0, 0.0, 0.0, 0.0, 0.0, 0.0, 0.0, 0.0, 0.0, 0.0, 0.0, 0.0, 0.0, 0.0, 0.0, 0.0, 0.0, 0.0, 0.0, 0.0, 0.0, 0.0, 0.0, 0.0, 0.0, 0.0, 0.0, 0.0, 0.0, 0.0, 0.0, 0.0, 0.0, 0.0, 0.0, 0.0, 0.0, 0.0, 0.0, 0.0, 0.0, 0.0, 0.0, 0.0, 0.0, 0.0, 0.0, 0.0, 0.0, 0.0, 0.0, 0.0, 0.0, 0.0, 0.0, 0.0, 0.0, 0.0, 0.0, 0.0, 0.0, 0.0, 0.0, 0.0, 0.0, 0.0, 0.0, 0.0, 0.0, 0.0, 0.0, 0.0, 0.0, 0.0, 0.0, 0.0, 0.0, 0.0, 0.0, 0.0, 0.0, 0.0, 0.0, 0.0, 0.0, 0.0, 0.0, 0.0, 0.0, 0.0, 0.0, 0.0, 0.0, 0.0, 0.0, 0.0, 0.0, 0.0, 0.0, 0.0, 0.0, 0.0, 0.0, 0.0, 0.0, 0.0, 0.0, 0.0, 0.0, 0.0, 0.0, 0.0, 0.0, 0.0, 0.0, 0.0, 0.0, 0.0, 0.0, 0.0, 0.0, 0.0, 0.0, 0.0, 0.0, 0.0, 0.0, 0.0, 0.0, 0.0, 0.0, 0.0, 0.0, 0.0, 0.0, 0.0, 0.0, 0.0, 0.0, 0.0, 0.0, 0.0, 0.0, 0.0, 0.0, 0.0, 0.0, 0.0, 0.0, 0.0, 0.0, 0.0, 0.0, 0.0, 0.0, 0.0, 0.0, 0.0, 0.0, 0.0, 0.0, 0.0, 0.0, 0.0, 0.0, 0.0, 0.0, 0.0, 0.0, 0.0, 0.0, 0.0, 0.0, 0.0, 0.0, 0.0, 0.0, 0.0, 0.0, 0.0, 0.0, 0.0, 0.0, 0.0, 0.0, 0.0, 0.0, 0.0, 0.0, 0.0, 0.0, 0.0, 0.0, 0.0, 0.0, 0.0, 0.0, 0.0, 0.0, 0.0, 0.0, 0.0, 0.0, 0.0, 0.0, 0.0, 0.0, 0.0, 0.0, 0.0, 0.0, 0.0, 0.0, 0.0, 0.0, 0.0, 0.0, 0.0, 0.0, 0.0, 0.0, 0.0, 0.0, 0.0, 0.0, 0.0, 0.0, 0.0, 0.0, 0.0, 0.0, 0.0, 0.0, 0.0, 0.0, 0.0, 0.0, 0.0, 0.0, 0.0, 0.0, 0.0, 0.0, 0.0, 0.0, 0.0, 0.0, 0.0, 0.0, 0.0, 0.0, 0.0, 0.0, 0.0, 0.0, 0.0, 0.0, 0.0, 0.0, 0.0, 0.0, 0.0, 0.0, 0.0, 0.0, 0.0, 0.0, 0.0, 0.0, 0.0, 0.0, 0.0, 0.0, 0.0, 0.0, 0.0, 0.0, 0.0, 0.0, 0.0, 0.0, 0.0, 0.0, 0.0, 0.0, 0.0, 0.0, 0.0, 0.0, 0.0, 0.0, 0.0, 0.0, 0.0, 0.0, 0.0, 0.0, 0.0, 0.0, 0.0, 0.0, 0.0, 0.0, 0.0, 0.0, 0.0, 0.0, 0.0, 0.0, 0.0, 0.0, 0.0, 0.0, 0.0, 0.0, 0.0, 0.0, 0.0, 0.0, 0.0, 0.0, 0.0, 0.0, 0.0, 0.0, 0.0, 0.0, 0.0, 0.0, 0.0, 0.0, 0.0, 0.0, 0.0, 0.0, 0.0, 0.0, 0.0, 0.0, 0.0, 0.0, 0.0, 0.0, 0.0, 0.0, 0.0, 0.0, 0.0, 0.0, 0.0, 0.0, 0.0, 0.0, 0.0, 0.0, 0.0, 0.0, 0.0, 0.0, 0.0, 0.0, 0.0, 0.0, 0.0, 0.0, 0.0, 0.0, 0.0, 0.0, 0.0, 0.0, 0.0, 0.0, 0.0, 0.0, 0.0, 0.0, 0.0, 0.0, 0.0, 0.0, 0.0, 0.0, 0.0, 0.0, 0.0, 0.0, 0.0, 0.0, 0.0, 0.0, 0.0, 0.0, 0.0, 0.0, 0.0, 0.0, 0.0, 0.0, 0.0, 0.0, 0.0, 0.0, 0.0, 0.0, 0.0, 0.0, 0.0, 0.0, 0.0, 0.0, 0.0, 0.0, 0.0, 0.0, 0.0, 0.0, 0.0, 0.0, 0.0, 0.0, 0.0, 0.0, 0.0, 0.0, 0.0, 0.0, 0.0, 0.0, 0.0, 0.0, 0.0, 0.0, 0.0, 0.0, 0.0, 0.0, 0.0, 0.0, 0.0, 0.0, 0.0, 0.0, 0.0, 0.0, 0.0, 0.0, 0.0, 0.0, 0.0, 0.0, 0.0, 0.0, 0.0, 0.0, 0.0, 0.0, 0.0, 0.0, 0.0, 0.0, 0.0, 0.0, 0.0, 0.0, 0.0, 0.0, 0.0, 0.0, 0.0, 0.0, 0.0, 0.0, 0.0, 0.0, 0.0, 0.0, 0.0, 0.0, 0.0, 0.0, 0.0, 0.0, 0.0, 0.0, 0.0, 0.0, 0.0, 0.0, 0.0, 0.0, 0.0, 0.0, 0.0, 0.0, 0.0, 0.0, 0.0, 0.0, 0.0, 0.0, 0.0, 0.0, 0.0, 0.0, 0.0, 0.0, 0.0, 0.0, 0.0, 0.0, 0.0, 0.0, 0.0, 0.0, 0.0, 0.0, 0.0, 0.0, 0.0, 0.0, 0.0, 0.0, 0.0, 0.0, 0.0, 0.0, 0.0, 0.0, 0.0, 0.0, 0.0, 0.0, 0.0, 0.0, 0.0, 0.0, 0.0, 0.0, 0.0, 0.0, 0.0, 0.0, 0.0, 0.0, 0.0, 0.0, 0.0, 0.0, 0.0, 0.0, 0.0, 0.0, 0.0, 0.0, 0.0, 0.0, 0.0, 0.0, 0.0, 0.0, 0.0, 0.0, 0.0, 0.0, 0.0, 0.0, 0.0, 0.0, 0.0, 0.0, 0.0, 0.0, 0.0, 0.0, 0.0, 0.0, 0.0, 0.0, 0.0, 0.0, 0.0, 0.0, 0.0, 0.0, 0.0, 0.0, 0.0, 0.0, 0.0, 0.0, 0.0, 0.0, 0.0, 0.0, 0.0, 0.0, 0.0, 0.0, 0.0, 0.0, 0.0, 0.0, 0.0, 0.0, 0.0, 0.0, 0.0, 0.0, 0.0, 0.0, 0.0, 0.0, 0.0, 0.0, 0.0, 0.0, 0.0, 0.0, 0.0, 0.0, 0.0, 0.0, 0.0, 0.0, 0.0, 0.0, 0.0, 0.0, 0.0, 0.0, 0.0, 0.0, 0.0, 0.0, 0.0, 0.0, 0.0, 0.0, 0.0, 0.0, 0.0, 0.0, 0.0, 0.0, 0.0, 0.0, 0.0, 0.0, 0.0, 0.0, 0.0, 0.0, 0.0, 0.0, 0.0, 0.0, 0.0, 0.0, 0.0, 0.0, 0.0, 0.0, 0.0, 0.0, 0.0, 0.0, 0.0, 0.0, 0.0, 0.0, 0.0, 0.0, 0.0, 0.0, 0.0, 0.0, 0.0, 0.0, 0.0, 0.0, 0.0, 0.0, 0.0, 0.0, 0.0, 0.0, 0.0, 0.0, 0.0, 0.0, 0.0, 0.0, 0.0, 0.0, 0.0, 0.0, 0.0, 0.0, 0.0, 0.0, 0.0, 0.0, 0.0, 0.0, 0.0, 0.0, 0.0, 0.0, 0.0, 0.0, 0.0, 0.0, 0.0, 0.0, 0.0, 0.0, 0.0, 0.0, 0.0, 0.0, 0.0, 0.0, 0.0, 0.0, 0.0, 0.0, 0.0, 0.0, 0.0, 0.0, 0.0, 0.0, 0.0, 0.0, 0.0, 0.0, 0.0, 0.0, 0.0, 0.0, 0.0, 0.0, 0.0, 0.0, 0.0, 0.0, 0.0, 0.0, 0.0, 0.0, 0.0, 0.0, 0.0, 0.0, 0.0, 0.0, 0.0, 0.0, 0.0, 0.0, 0.0, 0.0, 0.0, 0.0, 0.0, 0.0, 0.0, 0.0, 0.0, 0.0, 0.0, 0.0, 0.0, 0.0, 0.0, 0.0, 0.0, 0.0, 0.0, 0.0, 0.0, 0.0, 0.0, 0.0, 0.0, 0.0, 0.0, 0.0, 0.0, 0.0, 0.0, 0.0, 0.0, 0.0, 0.0, 0.0, 0.0, 0.0, 0.0, 0.0, 0.0, 0.0, 0.0, 0.0, 0.0, 0.0, 0.0, 0.0, 0.0, 0.0, 0.0, 0.0, 0.0, 0.0, 0.0, 0.0, 0.0, 0.0, 0.0, 0.0, 0.0, 0.0, 0.0, 0.0, 0.0, 0.0, 0.0, 0.0, 0.0, 0.0, 0.0, 0.0, 0.0, 0.0, 0.0, 0.0, 0.0, 0.0, 0.0, 0.0, 0.0, 0.0, 0.0, 0.0, 0.0, 0.0, 0.0, 0.0, 0.0, 0.0, 0.0, 0.0, 0.0, 0.0, 0.0, 0.0, 0.0, 0.0, 0.0, 0.0, 0.0, 0.0, 0.0, 0.0, 0.0, 0.0, 0.0, 0.0, 0.0, 0.0, 0.0, 0.0, 0.0, 0.0, 0.0, 0.0, 0.0, 0.0, 0.0, 0.0, 0.0, 0.0, 0.0, 0.0, 0.0, 0.0, 0.0, 0.0, 0.0, 0.0, 0.0, 0.0, 0.0, 0.0, 0.0, 0.0, 0.0, 0.0, 0.0, 0.0, 0.0, 0.0, 0.0, 0.0, 0.0, 0.0, 0.0, 0.0, 0.0, 0.0, 0.0, 0.0, 0.0, 0.0, 0.0, 0.0, 0.0, 0.0, 0.0, 0.0, 0.0, 0.0, 0.0, 0.0, 0.0, 0.0, 0.0, 0.0, 0.0, 0.0, 0.0, 0.0, 0.0, 0.0, 0.0, 0.0, 0.0, 0.0, 0.0, 0.0, 0.0, 0.0, 0.0, 0.0, 0.0, 0.0, 0.0, 0.0, 0.0, 0.0, 0.0, 0.0, 0.0, 0.0, 0.0, 0.0, 0.0, 0.0, 0.0, 0.0, 0.0, 0.0, 0.0, 0.0, 0.0, 0.0, 0.0, 0.0, 0.0, 0.0, 0.0, 0.0, 0.0, 0.0, 0.0, 0.0, 0.0, 0.0, 0.0, 0.0, 0.0, 0.0, 0.0, 0.0, 0.0, 0.0, 0.0, 0.0, 0.0, 0.0, 0.0, 0.0, 0.0, 0.0, 0.0, 0.0, 0.0, 0.0, 0.0, 0.0, 0.0, 0.0, 0.0, 0.0, 0.0, 0.0, 0.0, 0.0, 0.0, 0.0, 0.0, 0.0, 0.0, 0.0, 0.0, 0.0, 0.0, 0.0, 0.0, 0.0, 0.0, 0.0, 0.0, 0.0, 0.0, 0.0, 0.0, 0.0, 0.0, 0.0, 0.0, 0.0, 0.0, 0.0, 0.0, 0.0, 0.0, 0.0, 0.0, 0.0, 0.0, 0.0, 0.0, 0.0, 0.0, 0.0, 0.0, 0.0, 0.0, 0.0, 0.0, 0.0, 0.0, 0.0, 0.0, 0.0, 0.0, 0.0, 0.0, 0.0, 0.0, 0.0, 0.0, 0.0, 0.0, 0.0, 0.0, 0.0, 0.0, 0.0, 0.0, 0.0, 0.0, 0.0, 0.0, 0.0, 0.0, 0.0, 0.0, 0.0, 0.0, 0.0, 0.0, 0.0, 0.0, 0.0, 0.0, 0.0, 0.0, 0.0, 0.0, 0.0, 0.0, 0.0, 0.0, 0.0, 0.0, 0.0, 0.0, 0.0, 0.0, 0.0, 0.0, 0.0, 0.0, 0.0, 0.0, 0.0, 0.0, 0.0, 0.0, 0.0, 0.0, 0.0, 0.0, 0.0, 0.0, 0.0, 0.0, 0.0, 0.0, 0.0, 0.0, 0.0, 0.0, 0.0, 0.0, 0.0, 0.0, 0.0, 0.0, 0.0, 0.0, 0.0, 0.0, 0.0, 0.0, 0.0, 0.0, 0.0, 0.0, 0.0, 0.0, 0.0, 0.0, 0.0, 0.0, 0.0, 0.0, 0.0, 0.0, 0.0, 0.0, 0.0, 0.0, 0.0, 0.0, 0.0, 0.0, 0.0, 0.0, 0.0, 0.0, 0.0, 0.0, 0.0, 0.0, 0.0, 0.0, 0.0, 0.0, 0.0, 0.0, 0.0, 0.0, 0.0, 0.0, 0.0, 0.0, 0.0, 0.0, 0.0, 0.0, 0.0, 0.0, 0.0, 0.0, 0.0, 0.0, 0.0, 0.0, 0.0, 0.0, 0.0, 0.0, 0.0, 0.0, 0.0, 0.0, 0.0, 0.0, 0.0, 0.0, 0.0, 0.0, 0.0, 0.0, 0.0, 0.0, 0.0, 0.0, 0.0, 0.0, 0.0, 0.0, 0.0, 0.0, 0.0, 0.0, 0.0, 0.0, 0.0, 0.0, 0.0, 0.0, 0.0, 0.0, 0.0, 0.0, 0.0, 0.0, 0.0, 0.0, 0.0, 0.0, 0.0, 0.0, 0.0, 0.0, 0.0, 0.0, 0.0, 0.0, 0.0, 0.0, 0.0, 0.0, 0.0, 0.0, 0.0, 0.0, 0.0, 0.0, 0.0, 0.0, 0.0, 0.0, 0.0, 0.0, 0.0, 0.0, 0.0, 0.0, 0.0, 0.0, 0.0, 0.0, 0.0, 0.0, 0.0, 0.0, 0.0, 0.0, 0.0, 0.0, 0.0, 0.0, 0.0, 0.0, 0.0, 0.0, 0.0, 0.0, 0.0, 0.0, 0.0, 0.0, 0.0, 0.0, 0.0, 0.0, 0.0, 0.0, 0.0, 0.0, 0.0, 0.0, 0.0, 0.0, 0.0, 0.0, 0.0, 0.0, 0.0, 0.0, 0.0, 0.0, 0.0, 0.0, 0.0, 0.0, 0.0, 0.0, 0.0, 0.0, 0.0, 0.0, 0.0, 0.0, 0.0, 0.0, 0.0, 0.0, 0.0, 0.0, 0.0, 0.0, 0.0, 0.0, 0.0, 0.0, 0.0, 0.0, 0.0, 0.0, 0.0, 0.0, 0.0, 0.0, 0.0, 0.0, 0.0, 0.0, 0.0, 0.0, 0.0, 0.0, 0.0, 0.0, 0.0, 0.0, 0.0, 0.0, 0.0, 0.0, 0.0, 0.0, 0.0, 0.0, 0.0, 0.0, 0.0, 0.0, 0.0, 0.0, 0.0, 0.0, 0.0, 0.0, 0.0, 0.0, 0.0, 0.0, 0.0, 0.0, 0.0, 0.0, 0.0, 0.0, 0.0, 0.0, 0.0, 0.0, 0.0, 0.0, 0.0, 0.0, 0.0, 0.0, 0.0, 0.0, 0.0, 0.0, 0.0, 0.0, 0.0, 0.0, 0.0, 0.0, 0.0, 0.0, 0.0, 0.0, 0.0, 0.0, 0.0, 0.0, 0.0, 0.0, 0.0, 0.0, 0.0, 0.0, 0.0, 0.0, 0.0, 0.0, 0.0, 0.0, 0.0, 0.0, 0.0, 0.0, 0.0, 0.0, 0.0, 0.0, 0.0, 0.0, 0.0, 0.0, 0.0, 0.0, 0.0, 0.0, 0.0, 0.0, 0.0, 0.0, 0.0, 0.0, 0.0, 0.0, 0.0, 0.0, 0.0, 0.0, 0.0, 0.0, 0.0, 0.0, 0.0, 0.0, 0.0, 0.0, 0.0, 0.0, 0.0, 0.0, 0.0, 0.0, 0.0, 0.0, 0.0, 0.0, 0.0, 0.0, 0.0, 0.0, 0.0, 0.0, 0.0, 0.0, 0.0, 0.0, 0.0, 0.0, 0.0, 0.0, 0.0, 0.0, 0.0, 0.0, 0.0, 0.0, 0.0, 0.0, 0.0, 0.0, 0.0, 0.0, 0.0, 0.0, 0.0, 0.0, 0.0, 0.0, 0.0, 0.0, 0.0, 0.0, 0.0, 0.0, 0.0, 0.0, 0.0, 0.0, 0.0, 0.0, 0.0, 0.0, 0.0, 0.0, 0.0, 0.0, 0.0, 0.0, 0.0, 0.0, 0.0, 0.0, 0.0, 0.0, 0.0, 0.0, 0.0, 0.0, 0.0, 0.0, 0.0, 0.0, 0.0, 0.0, 0.0, 0.0, 0.0, 0.0, 0.0, 0.0, 0.0, 0.0, 0.0, 0.0, 0.0, 0.0, 0.0, 0.0, 0.0, 0.0, 0.0, 0.0, 0.0, 0.0, 0.0, 0.0, 0.0, 0.0, 0.0, 0.0, 0.0, 0.0, 0.0, 0.0, 0.0, 0.0, 0.0, 0.0, 0.0, 0.0, 0.0, 0.0, 0.0, 0.0, 0.0, 0.0, 0.0, 0.0, 0.0, 0.0, 0.0, 0.0, 0.0, 0.0, 0.0, 0.0, 0.0, 0.0, 0.0, 0.0, 0.0, 0.0, 0.0, 0.0, 0.0, 0.0, 0.0, 0.0, 0.0, 0.0, 0.0, 0.0, 0.0, 0.0, 0.0, 0.0, 0.0, 0.0, 0.0, 0.0, 0.0, 0.0, 0.0, 0.0, 0.0, 0.0, 0.0, 0.0, 0.0, 0.0, 0.0, 0.0, 0.0, 0.0, 0.0, 0.0, 0.0, 0.0, 0.0, 0.0, 0.0, 0.0, 0.0, 0.0, 0.0, 0.0, 0.0, 0.0, 0.0, 0.0, 0.0, 0.0, 0.0, 0.0, 0.0, 0.0, 0.0, 0.0, 0.0, 0.0, 0.0, 0.0, 0.0, 0.0, 0.0, 0.0, 0.0, 0.0, 0.0, 0.0, 0.0, 0.0, 0.0, 0.0, 0.0, 0.0, 0.0, 0.0, 0.0, 0.0, 0.0, 0.0, 0.0, 0.0, 0.0, 0.0, 0.0, 0.0, 0.0, 0.0, 0.0, 0.0, 0.0, 0.0, 0.0, 0.0, 0.0, 0.0, 0.0, 0.0, 0.0, 0.0, 0.0, 0.0, 0.0, 0.0, 0.0, 0.0, 0.0, 0.0, 0.0, 0.0, 0.0, 0.0, 0.0, 0.0, 0.0, 0.0, 0.0, 0.0, 0.0, 0.0, 0.0, 0.0, 0.0, 0.0, 0.0, 0.0, 0.0, 0.0, 0.0, 0.0, 0.0, 0.0, 0.0, 0.0, 0.0, 0.0, 0.0, 0.0, 0.0, 0.0, 0.0, 0.0, 0.0, 0.0, 0.0, 0.0, 0.0, 0.0, 0.0, 0.0, 0.0, 0.0, 0.0, 0.0, 0.0, 0.0, 0.0, 0.0, 0.0, 0.0, 0.0, 0.0, 0.0, 0.0, 0.0, 0.0, 0.0, 0.0, 0.0, 0.0, 0.0, 0.0, 0.0, 0.0, 0.0, 0.0, 0.0, 0.0, 0.0, 0.0, 0.0, 0.0, 0.0, 0.0, 0.0, 0.0, 0.0, 0.0, 0.0, 0.0, 0.0, 0.0, 0.0, 0.0, 0.0, 0.0, 0.0, 0.0, 0.0, 0.0, 0.0, 0.0, 0.0, 0.0, 0.0, 0.0, 0.0, 0.0, 0.0])
me_cube_002.update()

# ---- objects
ob_deskbody = bpy.data.objects.new('DeskBody', me_cube)
ob_drawer = bpy.data.objects.new('Drawer', me_cube_001)
ob_drawerknob = bpy.data.objects.new('DrawerKnob', me_cube_002)

# ---- transforms, parenting, visibility, modifiers, constraints
ob_deskbody.location = (0.1264, 0.0, 0.0)
ob_deskbody.scale = (0.6157, 1.0, 1.0)
ob_deskbody.lock_rotations_4d = False
ob_deskbody.empty_display_type = 'ARROWS'
ob_deskbody.lineart.crease_threshold = 0.0
_m = ob_deskbody.modifiers.new('Mirror', 'MIRROR')
_m.use_axis = (False, True, False)
_m.use_clip = True
ob_drawer.location = (0.1691, -1.447, 0.5182)
ob_drawer.scale = (-0.4938, 0.4151, 0.1911)
_m = ob_drawer.modifiers.new('Mirror', 'MIRROR')
_m.use_axis = (False, True, False)
_m.mirror_object = ob_deskbody
ob_drawerknob.location = (0.6915, -1.453, 0.5186)
ob_drawerknob.scale = (-0.4938, 0.4151, 0.1911)
_m = ob_drawerknob.modifiers.new('Mirror', 'MIRROR')
_m.use_axis = (False, True, False)
_m.mirror_object = ob_deskbody

# ---- collection membership
col_collection.objects.link(ob_deskbody)
col_drawer.objects.link(ob_drawer)
col_drawer.objects.link(ob_drawerknob)

# ---- scene / render settings (as saved in the file)
scene.frame_start = 1; scene.frame_end = 250; scene.frame_set(1)
scene.render.engine = 'BLENDER_EEVEE_NEXT'
scene.cycles.sampling_pattern = 'TABULATED_SOBOL'
scene.view_settings.view_transform = 'Filmic'
bpy.context.view_layer.update()

# ---- added for rendering (the .blend has no active camera and no usable light): camera, sun
cam_auto = bpy.data.cameras.new('AutoCamera')
cam_auto.lens = 50.0
cam_auto.sensor_width = 36.0
cam_auto.clip_end = 1000.0
ob_auto_camera = bpy.data.objects.new('AutoCamera', cam_auto)
scene.collection.objects.link(ob_auto_camera)
ob_auto_camera.location = (4.28759, -4.9934, 3.22328)
ob_auto_camera.rotation_euler = (1.09748, -7.21219e-08, 0.694738)
scene.camera = ob_auto_camera
light_auto_sun = bpy.data.lights.new('AutoSun', 'SUN')
light_auto_sun.energy = 3.0
light_auto_sun.angle = 0.0523599
ob_auto_sun = bpy.data.objects.new('AutoSun', light_auto_sun)
scene.collection.objects.link(ob_auto_sun)
ob_auto_sun.rotation_euler = (0.872665, 0.174533, 0.523599)
bpy.context.view_layer.update()
